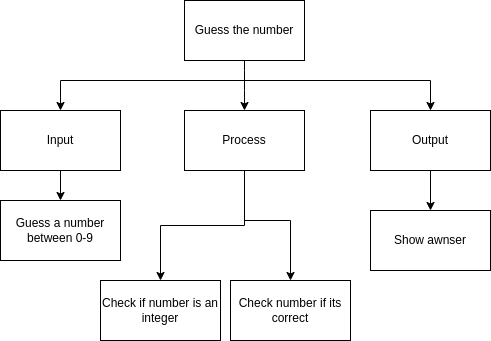

The diagram above was exported from draw.io. Its source (the exported page's mxGraphModel, read from the mxfile embedded in the PNG):
<mxGraphModel dx="451" dy="374" grid="1" gridSize="10" guides="1" tooltips="1" connect="1" arrows="1" fold="1" page="1" pageScale="1" pageWidth="827" pageHeight="1169" math="0" shadow="0">
  <root>
    <mxCell id="0" />
    <mxCell id="1" parent="0" />
    <mxCell id="3" style="edgeStyle=none;html=1;entryX=0.5;entryY=0;entryDx=0;entryDy=0;" parent="1" source="2" target="4" edge="1">
      <mxGeometry relative="1" as="geometry">
        <mxPoint x="414" y="250" as="targetPoint" />
        <Array as="points">
          <mxPoint x="414" y="220" />
        </Array>
      </mxGeometry>
    </mxCell>
    <mxCell id="2" value="Guess the number" style="rounded=0;whiteSpace=wrap;html=1;" parent="1" vertex="1">
      <mxGeometry x="354" y="140" width="120" height="60" as="geometry" />
    </mxCell>
    <mxCell id="14" style="edgeStyle=orthogonalEdgeStyle;rounded=0;html=1;entryX=0.5;entryY=0;entryDx=0;entryDy=0;" parent="1" source="4" target="16" edge="1">
      <mxGeometry relative="1" as="geometry">
        <mxPoint x="390" y="470" as="targetPoint" />
      </mxGeometry>
    </mxCell>
    <mxCell id="19" style="edgeStyle=none;html=1;entryX=0.5;entryY=0;entryDx=0;entryDy=0;rounded=0;" edge="1" parent="1" source="4" target="11">
      <mxGeometry relative="1" as="geometry">
        <Array as="points">
          <mxPoint x="414" y="360" />
          <mxPoint x="460" y="360" />
        </Array>
      </mxGeometry>
    </mxCell>
    <mxCell id="4" value="Process" style="rounded=0;whiteSpace=wrap;html=1;" parent="1" vertex="1">
      <mxGeometry x="354" y="250" width="120" height="60" as="geometry" />
    </mxCell>
    <mxCell id="13" style="edgeStyle=orthogonalEdgeStyle;rounded=0;html=1;" parent="1" source="5" target="12" edge="1">
      <mxGeometry relative="1" as="geometry" />
    </mxCell>
    <mxCell id="5" value="Output" style="rounded=0;whiteSpace=wrap;html=1;" parent="1" vertex="1">
      <mxGeometry x="540" y="250" width="120" height="60" as="geometry" />
    </mxCell>
    <mxCell id="15" style="edgeStyle=orthogonalEdgeStyle;rounded=0;html=1;entryX=0.5;entryY=0;entryDx=0;entryDy=0;" parent="1" source="6" target="10" edge="1">
      <mxGeometry relative="1" as="geometry" />
    </mxCell>
    <mxCell id="6" value="Input" style="rounded=0;whiteSpace=wrap;html=1;" parent="1" vertex="1">
      <mxGeometry x="170" y="250" width="120" height="60" as="geometry" />
    </mxCell>
    <mxCell id="8" style="edgeStyle=orthogonalEdgeStyle;html=1;entryX=0.5;entryY=0;entryDx=0;entryDy=0;rounded=0;" parent="1" target="6" edge="1">
      <mxGeometry relative="1" as="geometry">
        <mxPoint x="244" y="260" as="targetPoint" />
        <mxPoint x="414" y="220" as="sourcePoint" />
      </mxGeometry>
    </mxCell>
    <mxCell id="9" style="edgeStyle=none;html=1;entryX=0.5;entryY=0;entryDx=0;entryDy=0;rounded=0;" parent="1" target="5" edge="1">
      <mxGeometry relative="1" as="geometry">
        <mxPoint x="600" y="240" as="targetPoint" />
        <mxPoint x="410" y="220" as="sourcePoint" />
        <Array as="points">
          <mxPoint x="600" y="220" />
        </Array>
      </mxGeometry>
    </mxCell>
    <mxCell id="10" value="Guess a number between 0-9" style="rounded=0;whiteSpace=wrap;html=1;" parent="1" vertex="1">
      <mxGeometry x="170" y="340" width="120" height="60" as="geometry" />
    </mxCell>
    <mxCell id="11" value="Check number if its correct" style="rounded=0;whiteSpace=wrap;html=1;" parent="1" vertex="1">
      <mxGeometry x="400" y="420" width="120" height="60" as="geometry" />
    </mxCell>
    <mxCell id="12" value="Show awnser" style="rounded=0;whiteSpace=wrap;html=1;" parent="1" vertex="1">
      <mxGeometry x="540" y="350" width="120" height="60" as="geometry" />
    </mxCell>
    <mxCell id="16" value="Check if number is an integer" style="rounded=0;whiteSpace=wrap;html=1;" vertex="1" parent="1">
      <mxGeometry x="270" y="420" width="120" height="60" as="geometry" />
    </mxCell>
  </root>
</mxGraphModel>